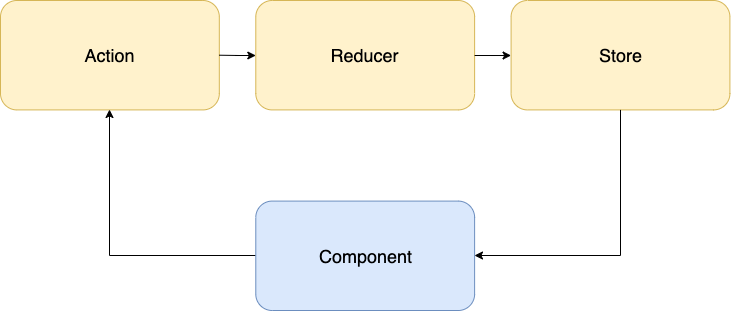

The diagram above was exported from draw.io. Its source (the exported page's mxGraphModel, read from the mxfile embedded in the PNG):
<mxGraphModel dx="1416" dy="821" grid="1" gridSize="10" guides="1" tooltips="1" connect="1" arrows="1" fold="1" page="1" pageScale="1" pageWidth="827" pageHeight="1169" math="0" shadow="0">
  <root>
    <mxCell id="0" />
    <mxCell id="1" parent="0" />
    <mxCell id="ELfkxDMBl-2-5PjEctbF-15" value="" style="group" vertex="1" connectable="0" parent="1">
      <mxGeometry x="80" y="110" width="729.41" height="310" as="geometry" />
    </mxCell>
    <mxCell id="ELfkxDMBl-2-5PjEctbF-1" value="&lt;font style=&quot;font-size: 18px&quot;&gt;Action&lt;/font&gt;" style="rounded=1;whiteSpace=wrap;html=1;fillColor=#fff2cc;strokeColor=#d6b656;" vertex="1" parent="ELfkxDMBl-2-5PjEctbF-15">
      <mxGeometry width="218.82299999999998" height="109.41176470588233" as="geometry" />
    </mxCell>
    <mxCell id="ELfkxDMBl-2-5PjEctbF-7" style="edgeStyle=orthogonalEdgeStyle;rounded=0;orthogonalLoop=1;jettySize=auto;html=1;" edge="1" parent="ELfkxDMBl-2-5PjEctbF-15" target="ELfkxDMBl-2-5PjEctbF-3">
      <mxGeometry relative="1" as="geometry">
        <mxPoint x="218.82299999999998" y="54.70588235294117" as="sourcePoint" />
      </mxGeometry>
    </mxCell>
    <mxCell id="ELfkxDMBl-2-5PjEctbF-3" value="&lt;font style=&quot;font-size: 18px&quot;&gt;Reducer&lt;/font&gt;" style="rounded=1;whiteSpace=wrap;html=1;fillColor=#fff2cc;strokeColor=#d6b656;" vertex="1" parent="ELfkxDMBl-2-5PjEctbF-15">
      <mxGeometry x="255.29349999999997" width="218.82299999999998" height="109.41176470588233" as="geometry" />
    </mxCell>
    <mxCell id="ELfkxDMBl-2-5PjEctbF-4" value="&lt;font style=&quot;font-size: 18px&quot;&gt;Store&lt;/font&gt;" style="rounded=1;whiteSpace=wrap;html=1;fillColor=#fff2cc;strokeColor=#d6b656;" vertex="1" parent="ELfkxDMBl-2-5PjEctbF-15">
      <mxGeometry x="510.58699999999993" width="218.82299999999998" height="109.41176470588233" as="geometry" />
    </mxCell>
    <mxCell id="ELfkxDMBl-2-5PjEctbF-8" style="edgeStyle=orthogonalEdgeStyle;rounded=0;orthogonalLoop=1;jettySize=auto;html=1;" edge="1" parent="ELfkxDMBl-2-5PjEctbF-15" source="ELfkxDMBl-2-5PjEctbF-3" target="ELfkxDMBl-2-5PjEctbF-4">
      <mxGeometry relative="1" as="geometry" />
    </mxCell>
    <mxCell id="ELfkxDMBl-2-5PjEctbF-10" style="edgeStyle=orthogonalEdgeStyle;rounded=0;orthogonalLoop=1;jettySize=auto;html=1;entryX=0.5;entryY=1;entryDx=0;entryDy=0;" edge="1" parent="ELfkxDMBl-2-5PjEctbF-15" source="ELfkxDMBl-2-5PjEctbF-5" target="ELfkxDMBl-2-5PjEctbF-1">
      <mxGeometry relative="1" as="geometry" />
    </mxCell>
    <mxCell id="ELfkxDMBl-2-5PjEctbF-5" value="&lt;font style=&quot;font-size: 18px&quot;&gt;Component&lt;/font&gt;" style="rounded=1;whiteSpace=wrap;html=1;fillColor=#dae8fc;strokeColor=#6c8ebf;" vertex="1" parent="ELfkxDMBl-2-5PjEctbF-15">
      <mxGeometry x="255.29349999999997" y="200.58823529411762" width="218.82299999999998" height="109.41176470588233" as="geometry" />
    </mxCell>
    <mxCell id="ELfkxDMBl-2-5PjEctbF-12" style="edgeStyle=orthogonalEdgeStyle;rounded=0;orthogonalLoop=1;jettySize=auto;html=1;entryX=1;entryY=0.5;entryDx=0;entryDy=0;" edge="1" parent="ELfkxDMBl-2-5PjEctbF-15" source="ELfkxDMBl-2-5PjEctbF-4" target="ELfkxDMBl-2-5PjEctbF-5">
      <mxGeometry relative="1" as="geometry">
        <mxPoint x="619.9984999999999" y="255.2941176470588" as="targetPoint" />
        <Array as="points">
          <mxPoint x="619.9984999999999" y="255.2941176470588" />
        </Array>
      </mxGeometry>
    </mxCell>
  </root>
</mxGraphModel>